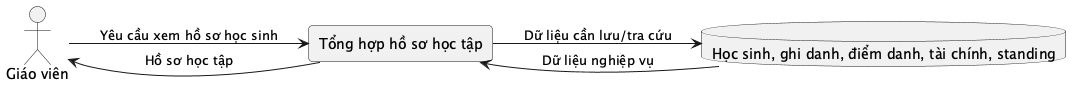

The diagram above was rendered by PlantUML. Its source (embedded in the PNG):
@startuml
left to right direction
skinparam rectangle {
  RoundCorner 8
}
actor "Giáo viên" as Actor
rectangle "Tổng hợp hồ sơ học tập" as Process
database "Học sinh, ghi danh, điểm danh, tài chính, standing" as Store
Actor --> Process : Yêu cầu xem hồ sơ học sinh
Process --> Store : Dữ liệu cần lưu/tra cứu
Store --> Process : Dữ liệu nghiệp vụ
Process --> Actor : Hồ sơ học tập
@enduml